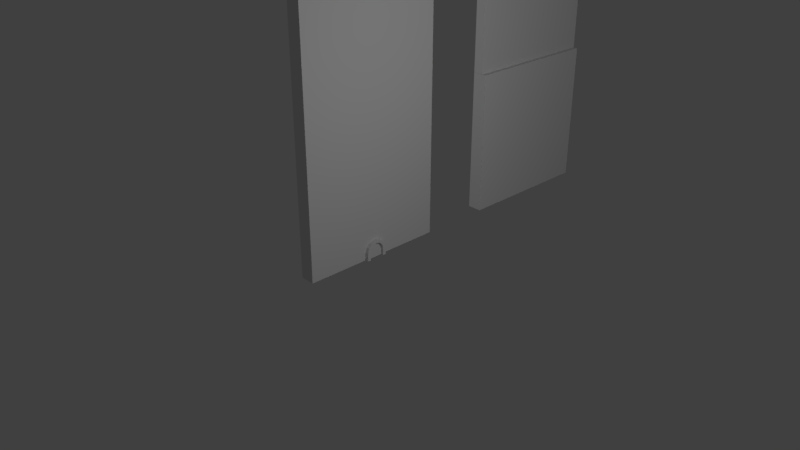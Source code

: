 # Source: Dn_Walls.blend  (saved by Blender 2.79.0; exported with 4.5.12 LTS)
import bpy
from mathutils import Matrix  # noqa: F401  (used for matrix-valued properties, if any)

bpy.ops.wm.read_factory_settings(use_empty=True)
scene = bpy.context.scene
scene.name = 'Scene'

# ---- collections
col_collection_1 = bpy.data.collections.new('Collection 1'); scene.collection.children.link(col_collection_1)
col_collection_2 = bpy.data.collections.new('Collection 2'); scene.collection.children.link(col_collection_2)
col_collection_3 = bpy.data.collections.new('Collection 3'); scene.collection.children.link(col_collection_3)
col_collection_3.hide_render = True
col_collection_3.hide_viewport = True
col_collection_4 = bpy.data.collections.new('Collection 4'); scene.collection.children.link(col_collection_4)
col_collection_4.hide_render = True
col_collection_4.hide_viewport = True
col_collection_5 = bpy.data.collections.new('Collection 5'); scene.collection.children.link(col_collection_5)
col_collection_5.hide_render = True
col_collection_5.hide_viewport = True
col_collection_11 = bpy.data.collections.new('Collection 11'); scene.collection.children.link(col_collection_11)
col_collection_11.hide_render = True
col_collection_11.hide_viewport = True
col_collection_12 = bpy.data.collections.new('Collection 12'); scene.collection.children.link(col_collection_12)
col_collection_12.hide_render = True
col_collection_12.hide_viewport = True
col_collection_13 = bpy.data.collections.new('Collection 13'); scene.collection.children.link(col_collection_13)
col_collection_13.hide_render = True
col_collection_13.hide_viewport = True
col_collection_14 = bpy.data.collections.new('Collection 14'); scene.collection.children.link(col_collection_14)
col_collection_14.hide_render = True
col_collection_14.hide_viewport = True
col_collection_15 = bpy.data.collections.new('Collection 15'); scene.collection.children.link(col_collection_15)
col_collection_15.hide_render = True
col_collection_15.hide_viewport = True

# ---- materials (node trees are filled in below, after node groups)
mat_material_base = bpy.data.materials.new('Material.Base')
mat_material_base.alpha_threshold = 0.0
mat_material_base.use_transparent_shadow = False
mat_material_base.preview_render_type = 'CUBE'
mat_material_base.roughness = 0.5
mat_material_base.specular_intensity = 0.1
mat_material_base.line_color = (0.0, 0.0, 0.0, 1.0)

# ---- material node trees

# ---- world
world_world = bpy.data.worlds.new('World'); scene.world = world_world
world_world.color = (0.05088, 0.05088, 0.05088)
world_world.use_sun_shadow = False
world_world.sun_shadow_jitter_overblur = 0.0
world_world.cycles.sampling_method = 'MANUAL'

# ---- cameras
cam_camera = bpy.data.cameras.new('Camera')
cam_camera.clip_end = 100.0
cam_camera.lens = 35.0
cam_camera.sensor_width = 32.0
cam_camera.sensor_height = 18.0
cam_camera.ortho_scale = 7.314
cam_camera.dof.focus_distance = 0.0
cam_camera.dof.aperture_fstop = 128.0

# ---- lights
light_lamp_001 = bpy.data.lights.new('Lamp.001', 'POINT')
light_lamp_001.transmission_factor = 0.0
light_lamp_001.cutoff_distance = 30.0
light_lamp_001.energy = 100.0
light_lamp_001.shadow_buffer_clip_start = 1.001
light_lamp_001.shadow_soft_size = 0.1
light_lamp_001.shadow_maximum_resolution = 0.006
light_lamp_001.use_absolute_resolution = True
light_lamp = bpy.data.lights.new('Lamp', 'POINT')
light_lamp.transmission_factor = 0.0
light_lamp.cutoff_distance = 30.0
light_lamp.energy = 100.0
light_lamp.shadow_buffer_clip_start = 1.001
light_lamp.shadow_soft_size = 0.1
light_lamp.shadow_maximum_resolution = 0.006
light_lamp.use_absolute_resolution = True

# ---- meshes
me_dn_wall = bpy.data.meshes.new('Dn_Wall')
me_dn_wall.from_pydata([(-0.1, 1.0, 4.0), (-0.1, 1.0, 0.0), (-0.1, -1.0, 3.576e-07), (-0.1, -1.0, 4.0), (0.1, 1.0, 4.0), (0.1, 1.0, -1.192e-06), (0.1, -1.0, 7.153e-07), (0.1, -1.0, 4.0), (-0.1, 1.0, 0.0), (-0.1, -1.0, 3.576e-07), (0.1, 1.0, -1.192e-06), (0.1, -1.0, 7.153e-07)], [], [(0, 1, 2, 3), (4, 7, 6, 5), (0, 4, 5, 1), (2, 6, 7, 3), (4, 0, 3, 7), (8, 10, 11, 9)])
_uv = me_dn_wall.uv_layers.new(name='UVMap')
_uv.uv.foreach_set('vector', [1.0, -1.0, 1.0, 1.0, 0.0, 1.0, 0.0, -1.0, 1.0, 1.0, 0.0, 1.0, 0.0, -1.0, 1.0, -1.0, 1.07, 1.0, 1.0, 1.0, 1.0, -1.0, 1.07, -1.0, -0.07031, -1.0, 0.0, -1.0, 0.0, 1.0, -0.07031, 1.0, 1.0, 1.0, 1.0, 1.07, 0.0, 1.07, 0.0, 1.0, 1.0, -0.07031, 1.0, 0.0, 0.0, 0.0, 0.0, -0.07031])
me_dn_wall.materials.append(mat_material_base)
me_dn_wall.use_remesh_preserve_volume = False
me_dn_wall.use_remesh_preserve_attributes = False
me_dn_wall.use_mirror_vertex_groups = False
me_dn_wall.update()
me_dn_rat_hole_1 = bpy.data.meshes.new('Dn_Rat_Hole_1')
me_dn_rat_hole_1.from_pydata([(-0.15, 0.15, 0.1), (0.15, 0.15, 0.1), (0.15, -0.15, -2.146e-08), (-0.15, -0.15, -8.344e-09), (0.15, 0.15, 8.939e-10), (-0.15, 0.15, 1.401e-08), (-0.15, -0.15, 0.1), (0.15, -0.15, 0.1), (-0.15, -0.1299, 0.175), (0.15, -0.1299, 0.175), (-0.15, -0.075, 0.2299), (0.15, -0.075, 0.2299), (-0.15, -1.184e-07, 0.25), (0.15, -1.184e-07, 0.25), (-0.15, 0.075, 0.2299), (0.15, 0.075, 0.2299), (-0.15, 0.1299, 0.175), (0.15, 0.1299, 0.175), (0.15, 0.105, 0.1072), (0.15, -0.105, -6.557e-09), (-0.15, -0.105, 6.557e-09), (0.15, 0.105, -6.557e-09), (-0.15, 0.105, 6.557e-09), (0.15, -0.105, 0.1072), (0.15, -0.09093, 0.1597), (0.15, -0.0525, 0.1982), (0.15, -1.075e-07, 0.2122), (0.15, 0.0525, 0.1982), (0.15, 0.09093, 0.1597), (-0.11, 0.15, 0.1), (0.11, 0.15, 0.1), (0.11, -0.15, -1.709e-08), (-0.11, -0.15, -1.272e-08), (-0.11, 0.15, 9.636e-09), (0.11, 0.15, 5.265e-09), (0.11, -0.15, 0.1), (-0.11, -0.15, 0.1), (0.11, -0.1299, 0.175), (-0.11, -0.1299, 0.175), (0.11, -0.075, 0.2299), (-0.11, -0.075, 0.2299), (0.11, -1.184e-07, 0.25), (-0.11, -1.184e-07, 0.25), (0.11, 0.075, 0.2299), (-0.11, 0.075, 0.2299), (0.11, 0.1299, 0.175), (-0.11, 0.1299, 0.175), (-0.11, -0.105, 0.1072), (0.11, -0.105, 0.1072), (-0.11, -0.105, 2.186e-09), (0.11, -0.105, -2.186e-09), (-0.11, -0.09093, 0.1597), (0.11, -0.09093, 0.1597), (-0.11, -0.0525, 0.1982), (0.11, -0.0525, 0.1982), (-0.11, -1.075e-07, 0.2122), (0.11, -1.075e-07, 0.2122), (-0.11, 0.0525, 0.1982), (0.11, 0.0525, 0.1982), (-0.11, 0.09093, 0.1597), (0.11, 0.09093, 0.1597), (-0.11, 0.105, 0.1072), (0.11, 0.105, 0.1072), (0.11, 0.105, -2.186e-09), (-0.11, 0.105, 2.186e-09), (-0.15, 0.15, 0.1), (-0.15, -0.15, -8.344e-09), (-0.15, 0.15, 1.401e-08), (-0.15, -0.15, 0.1), (-0.15, -0.1299, 0.175), (-0.15, -0.075, 0.2299), (-0.15, -1.184e-07, 0.25), (-0.15, 0.075, 0.2299), (-0.15, 0.1299, 0.175), (-0.15, 0.105, 0.1072), (-0.15, -0.105, 6.557e-09), (-0.15, 0.105, 6.557e-09), (-0.15, -0.105, 0.1072), (-0.15, -0.09093, 0.1597), (-0.15, -0.0525, 0.1982), (-0.15, -1.075e-07, 0.2122), (-0.15, 0.0525, 0.1982), (-0.15, 0.09093, 0.1597), (-0.11, -0.105, 0.1072), (-0.11, -0.105, 2.186e-09), (-0.11, -0.09093, 0.1597), (-0.11, -0.0525, 0.1982), (-0.11, -1.075e-07, 0.2122), (-0.11, 0.0525, 0.1982), (-0.11, 0.09093, 0.1597), (-0.11, 0.105, 0.1072), (-0.11, 0.105, 2.186e-09)], [], [(35, 7, 9, 37), (37, 9, 11, 39), (39, 11, 13, 41), (41, 13, 15, 43), (30, 1, 4, 34), (43, 15, 17, 45), (45, 17, 1, 30), (36, 6, 3, 32), (17, 15, 27, 28), (4, 1, 18, 21), (13, 11, 25, 26), (9, 7, 23, 24), (1, 17, 28, 18), (15, 13, 26, 27), (7, 2, 19, 23), (11, 9, 24, 25), (48, 23, 19, 50), (48, 52, 24, 23), (52, 54, 25, 24), (54, 56, 26, 25), (56, 58, 27, 26), (58, 60, 28, 27), (60, 62, 18, 28), (32, 3, 20, 49), (34, 4, 21, 63), (5, 33, 64, 22), (33, 34, 63, 64), (2, 31, 50, 19), (31, 32, 49, 50), (18, 62, 63, 21), (62, 61, 64, 63), (59, 61, 62, 60), (57, 59, 60, 58), (55, 57, 58, 56), (53, 55, 56, 54), (51, 53, 54, 52), (47, 51, 52, 48), (47, 48, 50, 49), (7, 35, 31, 2), (35, 36, 32, 31), (16, 46, 29, 0), (46, 45, 30, 29), (14, 44, 46, 16), (44, 43, 45, 46), (0, 29, 33, 5), (29, 30, 34, 33), (12, 42, 44, 14), (42, 41, 43, 44), (10, 40, 42, 12), (40, 39, 41, 42), (8, 38, 40, 10), (38, 37, 39, 40), (6, 36, 38, 8), (36, 35, 37, 38), (62, 60, 58, 56, 54, 52, 48, 50, 63), (61, 64, 49, 47, 51, 53, 55, 57, 59), (49, 64, 63, 50), (72, 73, 82, 81), (70, 71, 80, 79), (68, 69, 78, 77), (73, 65, 74, 82), (65, 67, 76, 74), (71, 72, 81, 80), (66, 68, 77, 75), (69, 70, 79, 78), (90, 74, 76, 91), (82, 74, 90, 89), (81, 82, 89, 88), (80, 81, 88, 87), (79, 80, 87, 86), (78, 79, 86, 85), (77, 78, 85, 83), (77, 83, 84, 75)])
_uv = me_dn_rat_hole_1.uv_layers.new(name='UVMap')
_uv.uv.foreach_set('vector', [0.1502, 0.06013, 0.1502, 6.731e-05, 0.2668, 6.731e-05, 0.2668, 0.06013, 0.2668, 0.06013, 0.2668, 6.731e-05, 0.3834, 6.727e-05, 0.3834, 0.06013, 0.3834, 0.06013, 0.3834, 6.727e-05, 0.5, 6.723e-05, 0.5, 0.06013, 0.5, 0.06013, 0.5, 6.723e-05, 0.6166, 6.723e-05, 0.6166, 0.06013, 0.8498, 0.06013, 0.8498, 6.713e-05, 0.9999, 6.711e-05, 0.9999, 0.06013, 0.6166, 0.06013, 0.6166, 6.723e-05, 0.7332, 6.719e-05, 0.7332, 0.06013, 0.7332, 0.06013, 0.7332, 6.719e-05, 0.8498, 6.713e-05, 0.8498, 0.06013, 0.1502, 0.3905, 0.1502, 0.4505, 6.711e-05, 0.4505, 6.715e-05, 0.3905, 0.8106, 0.2977, 0.6961, 0.3573, 0.6681, 0.2943, 0.7607, 0.2442, 0.9999, 0.08543, 0.9006, 0.2091, 0.8317, 0.1762, 0.9443, 0.04071, 0.5682, 0.3872, 0.4302, 0.3858, 0.4471, 0.3119, 0.5621, 0.3208, 0.2856, 0.3477, 0.1531, 0.2636, 0.23, 0.2073, 0.3316, 0.2736, 0.9006, 0.2091, 0.8106, 0.2977, 0.7607, 0.2442, 0.8317, 0.1762, 0.6961, 0.3573, 0.5682, 0.3872, 0.5621, 0.3208, 0.6681, 0.2943, 0.1531, 0.2636, 6.221e-05, 0.1294, 0.06042, 0.06057, 0.23, 0.2073, 0.4302, 0.3858, 0.2856, 0.3477, 0.3316, 0.2736, 0.4471, 0.3119, 0.2794, 0.139, 0.23, 0.2073, 0.06042, 0.06057, 0.1115, 6.235e-05, 0.2794, 0.139, 0.3704, 0.1984, 0.3316, 0.2736, 0.23, 0.2073, 0.3704, 0.1984, 0.4652, 0.2347, 0.4471, 0.3119, 0.3316, 0.2736, 0.4652, 0.2347, 0.5582, 0.2447, 0.5621, 0.3208, 0.4471, 0.3119, 0.5582, 0.2447, 0.6445, 0.2267, 0.6681, 0.2943, 0.5621, 0.3208, 0.6445, 0.2267, 0.7223, 0.1868, 0.7607, 0.2442, 0.6681, 0.2943, 0.7223, 0.1868, 0.7863, 0.1314, 0.8317, 0.1762, 0.7607, 0.2442, 0.395, 0.4229, 0.395, 0.3949, 0.4265, 0.3949, 0.4265, 0.4229, 0.605, 0.5771, 0.605, 0.6051, 0.5735, 0.6051, 0.5735, 0.5771, 0.6051, 0.395, 0.6051, 0.423, 0.5736, 0.423, 0.5736, 0.395, 0.6051, 0.423, 0.605, 0.5771, 0.5735, 0.5771, 0.5736, 0.423, 0.3949, 0.605, 0.3949, 0.577, 0.4264, 0.577, 0.4264, 0.605, 0.3949, 0.577, 0.395, 0.4229, 0.4265, 0.4229, 0.4264, 0.577, 0.8317, 0.1762, 0.7863, 0.1314, 0.8953, 6.221e-05, 0.9443, 0.04071, 7.451e-08, 0.8333, 7.451e-08, 0.6667, 7.451e-08, 0.6667, 7.451e-08, 0.8333, 0.08333, 0.6667, 7.451e-08, 0.6667, 7.451e-08, 0.8333, 0.08333, 0.8333, 0.1667, 0.6667, 0.08333, 0.6667, 0.08333, 0.8333, 0.1667, 0.8333, 0.25, 0.6667, 0.1667, 0.6667, 0.1667, 0.8333, 0.25, 0.8333, 0.3333, 0.6667, 0.25, 0.6667, 0.25, 0.8333, 0.3333, 0.8333, 0.4167, 0.6667, 0.3333, 0.6667, 0.3333, 0.8333, 0.4167, 0.8333, 0.5, 0.6667, 0.4167, 0.6667, 0.4167, 0.8333, 0.5, 0.8333, 0.5, 0.6667, 0.5, 0.8333, 0.5, 0.8333, 0.5, 0.6667, 0.1502, 6.731e-05, 0.1502, 0.06013, 6.711e-05, 0.06013, 6.715e-05, 6.735e-05, 0.1502, 0.06013, 0.1502, 0.3905, 6.715e-05, 0.3905, 6.711e-05, 0.06013, 0.7332, 0.4505, 0.7332, 0.3905, 0.8498, 0.3905, 0.8498, 0.4505, 0.7332, 0.3905, 0.7332, 0.06013, 0.8498, 0.06013, 0.8498, 0.3905, 0.6166, 0.4505, 0.6166, 0.3905, 0.7332, 0.3905, 0.7332, 0.4505, 0.6166, 0.3905, 0.6166, 0.06013, 0.7332, 0.06013, 0.7332, 0.3905, 0.8498, 0.4505, 0.8498, 0.3905, 0.9999, 0.3905, 0.9999, 0.4505, 0.8498, 0.3905, 0.8498, 0.06013, 0.9999, 0.06013, 0.9999, 0.3905, 0.5, 0.4505, 0.5, 0.3905, 0.6166, 0.3905, 0.6166, 0.4505, 0.5, 0.3905, 0.5, 0.06013, 0.6166, 0.06013, 0.6166, 0.3905, 0.3834, 0.4505, 0.3834, 0.3905, 0.5, 0.3905, 0.5, 0.4505, 0.3834, 0.3905, 0.3834, 0.06013, 0.5, 0.06013, 0.5, 0.3905, 0.2668, 0.4505, 0.2668, 0.3905, 0.3834, 0.3905, 0.3834, 0.4505, 0.2668, 0.3905, 0.2668, 0.06013, 0.3834, 0.06013, 0.3834, 0.3905, 0.1502, 0.4505, 0.1502, 0.3905, 0.2668, 0.3905, 0.2668, 0.4505, 0.1502, 0.3905, 0.1502, 0.06013, 0.2668, 0.06013, 0.2668, 0.3905, 0.09943, 0.3305, 0.0994, 0.3307, 0.0993, 0.3308, 0.09916, 0.3308, 0.09903, 0.3308, 0.09893, 0.3307, 0.09889, 0.3305, 0.09889, 0.3303, 0.09943, 0.3303, 0.0989, 0.3305, 0.0989, 0.3303, 0.09937, 0.3303, 0.09937, 0.3305, 0.09934, 0.3306, 0.09925, 0.3307, 0.09914, 0.3307, 0.09902, 0.3307, 0.09894, 0.3306, 0.4265, 0.4229, 0.5736, 0.423, 0.5735, 0.5771, 0.4264, 0.577, 0.5698, 0.001431, 0.7144, 0.03955, 0.6684, 0.1137, 0.5529, 0.07529, 0.3039, 0.0299, 0.4318, 6.221e-05, 0.4379, 0.0664, 0.3319, 0.09294, 0.09944, 0.1781, 0.1894, 0.08958, 0.2393, 0.143, 0.1683, 0.211, 0.7144, 0.03955, 0.8469, 0.1237, 0.77, 0.1799, 0.6684, 0.1137, 0.8469, 0.1237, 0.9999, 0.2578, 0.9396, 0.3267, 0.77, 0.1799, 0.4318, 6.221e-05, 0.5698, 0.001431, 0.5529, 0.07529, 0.4379, 0.0664, 6.221e-05, 0.3018, 0.09944, 0.1781, 0.1683, 0.211, 0.05571, 0.3465, 0.1894, 0.08958, 0.3039, 0.0299, 0.3319, 0.09294, 0.2393, 0.143, 0.7206, 0.2483, 0.77, 0.1799, 0.9396, 0.3267, 0.8885, 0.3872, 0.6684, 0.1137, 0.77, 0.1799, 0.7206, 0.2483, 0.6296, 0.1889, 0.5529, 0.07529, 0.6684, 0.1137, 0.6296, 0.1889, 0.5348, 0.1525, 0.4379, 0.0664, 0.5529, 0.07529, 0.5348, 0.1525, 0.4418, 0.1425, 0.3319, 0.09294, 0.4379, 0.0664, 0.4418, 0.1425, 0.3555, 0.1606, 0.2393, 0.143, 0.3319, 0.09294, 0.3555, 0.1606, 0.2777, 0.2004, 0.1683, 0.211, 0.2393, 0.143, 0.2777, 0.2004, 0.2137, 0.2558, 0.1683, 0.211, 0.2137, 0.2558, 0.1047, 0.3872, 0.05571, 0.3465])
me_dn_rat_hole_1.materials.append(mat_material_base)
me_dn_rat_hole_1.use_remesh_preserve_volume = False
me_dn_rat_hole_1.use_remesh_preserve_attributes = False
me_dn_rat_hole_1.use_mirror_vertex_groups = False
me_dn_rat_hole_1.update()
me_dn_wall_2 = bpy.data.meshes.new('Dn_Wall_2')
me_dn_wall_2.from_pydata([(-0.1, 1.0, 4.0), (-0.1, 1.0, 0.0), (-0.1, -1.0, 3.576e-07), (-0.1, -1.0, 4.0), (-0.03, 1.0, 4.0), (0.1, 1.0, -1.192e-06), (0.1, -1.0, 7.153e-07), (-0.03, -1.0, 4.0), (-0.1, -1.0, 2.974), (-0.1, -1.0, 2.974), (-0.03, -1.0, 2.974), (0.04, -1.0, 2.974), (-0.1, 1.0, 2.974), (-0.1, 1.0, 2.974), (0.04, 1.0, 2.974), (-0.03, 1.0, 2.974), (-0.1, 1.0, 1.967), (-0.1, 1.0, 1.966), (-0.1, -1.0, 1.966), (-0.1, -1.0, 1.967), (0.04, 1.0, 1.966), (0.1, 1.0, 1.967), (0.1, -1.0, 1.967), (0.04, -1.0, 1.966)], [], [(2, 6, 22, 19), (14, 11, 23, 20), (13, 17, 18, 8), (4, 7, 10, 15), (4, 0, 3, 7), (1, 5, 6, 2), (18, 23, 11, 8), (0, 4, 15, 12), (16, 1, 2, 19), (9, 10, 7, 3), (21, 22, 6, 5), (13, 14, 20, 17), (13, 8, 9, 12), (11, 14, 15, 10), (14, 13, 12, 15), (10, 9, 8, 11), (0, 12, 9, 3), (23, 18, 19, 22), (21, 16, 17, 20), (22, 21, 20, 23), (16, 19, 18, 17), (16, 21, 5, 1)])
_uv = me_dn_wall_2.uv_layers.new(name='UVMap')
_uv.uv.foreach_set('vector', [-0.07031, -1.0, 0.0, -1.0, 0.0, 0.0, -0.07031, 0.0, 1.0, 0.5, 0.0, 0.5, 0.0, 0.0, 1.0, 0.0, 1.0, -0.5, 1.0, 0.0, 0.0, 0.0, 0.0, -0.5, 1.0, 1.0, 0.0, 1.0, 0.0, 0.5, 1.0, 0.5, 1.0, 1.0, 1.0, 1.023, 0.0, 1.023, 0.0, 1.0, 1.0, -1.07, 1.0, -1.0, 0.0, -1.0, 0.0, -1.07, -0.04688, 0.0, 0.0, 0.0, 0.0, 0.5, -0.04688, 0.5, 1.023, 1.0, 1.0, 1.0, 1.0, 0.5, 1.023, 0.5, 1.0, 0.0, 1.0, 1.0, 0.0, 1.0, 0.0, 0.0, -0.02344, 0.5, 0.0, 0.5, 0.0, 1.0, -0.02344, 1.0, 1.0, 0.0, 0.0, 0.0, 0.0, -1.0, 1.0, -1.0, 1.047, 0.5, 1.0, 0.5, 1.0, 0.0, 1.047, 0.0, 1.0, -0.4869, 4.743e-08, -0.4869, 4.198e-08, -0.5131, 1.0, -0.5131, 0.0, 0.4766, 1.0, 0.4766, 1.0, 0.5, 0.0, 0.5, 1.006, 0.4869, 1.106, 0.4869, 1.106, 0.5131, 1.006, 0.5131, -0.003745, 0.516, -0.1037, 0.516, -0.1037, 0.4899, -0.003745, 0.4899, 1.0, -1.0, 1.0, -0.5, 0.0, -0.5, 0.0, -1.0, -0.003745, 0.01962, -0.1037, 0.01962, -0.1037, -0.01377, -0.003745, -0.01377, 1.006, -0.0167, 1.106, -0.0167, 1.106, 0.0167, 1.006, 0.0167, 0.0, -0.02344, 1.0, -0.02344, 1.0, 0.0, 0.0, 0.0, 1.0, 0.0167, 1.525e-07, 0.0167, 1.455e-07, -0.0167, 1.0, -0.0167, 1.07, 0.0, 1.0, 0.0, 1.0, -1.0, 1.07, -1.0])
me_dn_wall_2.materials.append(mat_material_base)
me_dn_wall_2.use_remesh_preserve_volume = False
me_dn_wall_2.use_remesh_preserve_attributes = False
me_dn_wall_2.use_mirror_vertex_groups = False
me_dn_wall_2.update()

# ---- objects
ob_lamp_r = bpy.data.objects.new('Lamp_R', light_lamp_001)
ob_lamp_f = bpy.data.objects.new('Lamp_F', light_lamp)
ob_camera = bpy.data.objects.new('Camera', cam_camera)
ob_dn_wall_1 = bpy.data.objects.new('Dn_Wall_1', me_dn_wall)
ob_dn_rat_hole_1 = bpy.data.objects.new('Dn_Rat_Hole_1', me_dn_rat_hole_1)
ob_dn_wall_2 = bpy.data.objects.new('Dn_Wall_2', me_dn_wall_2)

# ---- transforms, parenting, visibility, modifiers, constraints
ob_lamp_r.location = (-4.0, 0.0, 3.0)
ob_lamp_r.rotation_euler = (0.6503, 0.05522, 1.866)
ob_lamp_r.lock_rotations_4d = False
ob_lamp_r.empty_display_type = 'ARROWS'
ob_lamp_r.color = (0.0, 0.0, 0.0, 0.0)
ob_lamp_r.hide_select = True
ob_lamp_r.lineart.crease_threshold = 0.0
ob_lamp_f.location = (4.0, 0.0, 3.0)
ob_lamp_f.rotation_euler = (0.6503, 0.05522, 1.866)
ob_lamp_f.lock_rotations_4d = False
ob_lamp_f.empty_display_type = 'ARROWS'
ob_lamp_f.color = (0.0, 0.0, 0.0, 0.0)
ob_lamp_f.hide_select = True
ob_lamp_f.lineart.crease_threshold = 0.0
ob_camera.location = (7.481, -6.508, 5.344)
ob_camera.rotation_euler = (1.109, 0.0, 0.8149)
ob_camera.lock_rotations_4d = False
ob_camera.empty_display_type = 'ARROWS'
ob_camera.color = (0.0, 0.0, 0.0, 0.0)
ob_camera.hide_select = True
ob_camera.display_type = 'WIRE'
ob_camera.lineart.crease_threshold = 0.0
ob_dn_wall_1.location = (0.0, 0.0, 0.0)
ob_dn_wall_1.lock_rotations_4d = False
ob_dn_wall_1.empty_display_type = 'ARROWS'
ob_dn_wall_1.lineart.crease_threshold = 0.0
ob_dn_rat_hole_1.location = (0.0, 0.0, 0.0)
ob_dn_rat_hole_1.lineart.crease_threshold = 0.0
ob_dn_wall_2.location = (0.0, 3.0, 0.0)
ob_dn_wall_2.lock_rotations_4d = False
ob_dn_wall_2.empty_display_type = 'ARROWS'
ob_dn_wall_2.lineart.crease_threshold = 0.0

# ---- collection membership
col_collection_1.objects.link(ob_lamp_r)
col_collection_1.objects.link(ob_lamp_f)
col_collection_1.objects.link(ob_camera)
col_collection_1.objects.link(ob_dn_wall_1)
col_collection_2.objects.link(ob_dn_rat_hole_1)
col_collection_2.objects.link(ob_lamp_r)
col_collection_2.objects.link(ob_dn_wall_2)
col_collection_2.objects.link(ob_lamp_f)
col_collection_2.objects.link(ob_camera)
col_collection_3.objects.link(ob_lamp_r)
col_collection_3.objects.link(ob_lamp_f)
col_collection_3.objects.link(ob_camera)
col_collection_4.objects.link(ob_lamp_r)
col_collection_4.objects.link(ob_lamp_f)
col_collection_4.objects.link(ob_camera)
col_collection_5.objects.link(ob_lamp_r)
col_collection_5.objects.link(ob_lamp_f)
col_collection_5.objects.link(ob_camera)
col_collection_11.objects.link(ob_lamp_r)
col_collection_11.objects.link(ob_lamp_f)
col_collection_11.objects.link(ob_camera)
col_collection_12.objects.link(ob_lamp_r)
col_collection_12.objects.link(ob_lamp_f)
col_collection_12.objects.link(ob_camera)
col_collection_13.objects.link(ob_lamp_r)
col_collection_13.objects.link(ob_lamp_f)
col_collection_13.objects.link(ob_camera)
col_collection_14.objects.link(ob_lamp_r)
col_collection_14.objects.link(ob_lamp_f)
col_collection_14.objects.link(ob_camera)
col_collection_15.objects.link(ob_lamp_r)
col_collection_15.objects.link(ob_lamp_f)
col_collection_15.objects.link(ob_camera)

# ---- scene / render settings (as saved in the file)
scene.camera = ob_camera
scene.frame_start = 1; scene.frame_end = 250; scene.frame_set(1)
scene.render.engine = 'BLENDER_EEVEE_NEXT'
scene.render.resolution_percentage = 50
scene.render.dither_intensity = 0.0
scene.cycles.use_denoising = False
scene.cycles.samples = 128
scene.cycles.sampling_pattern = 'TABULATED_SOBOL'
scene.cycles.use_adaptive_sampling = False
scene.cycles.use_light_tree = False
scene.cycles.blur_glossy = 0.0
scene.cycles.sample_clamp_indirect = 0.0
scene.view_settings.view_transform = 'Standard'
bpy.context.view_layer.update()
